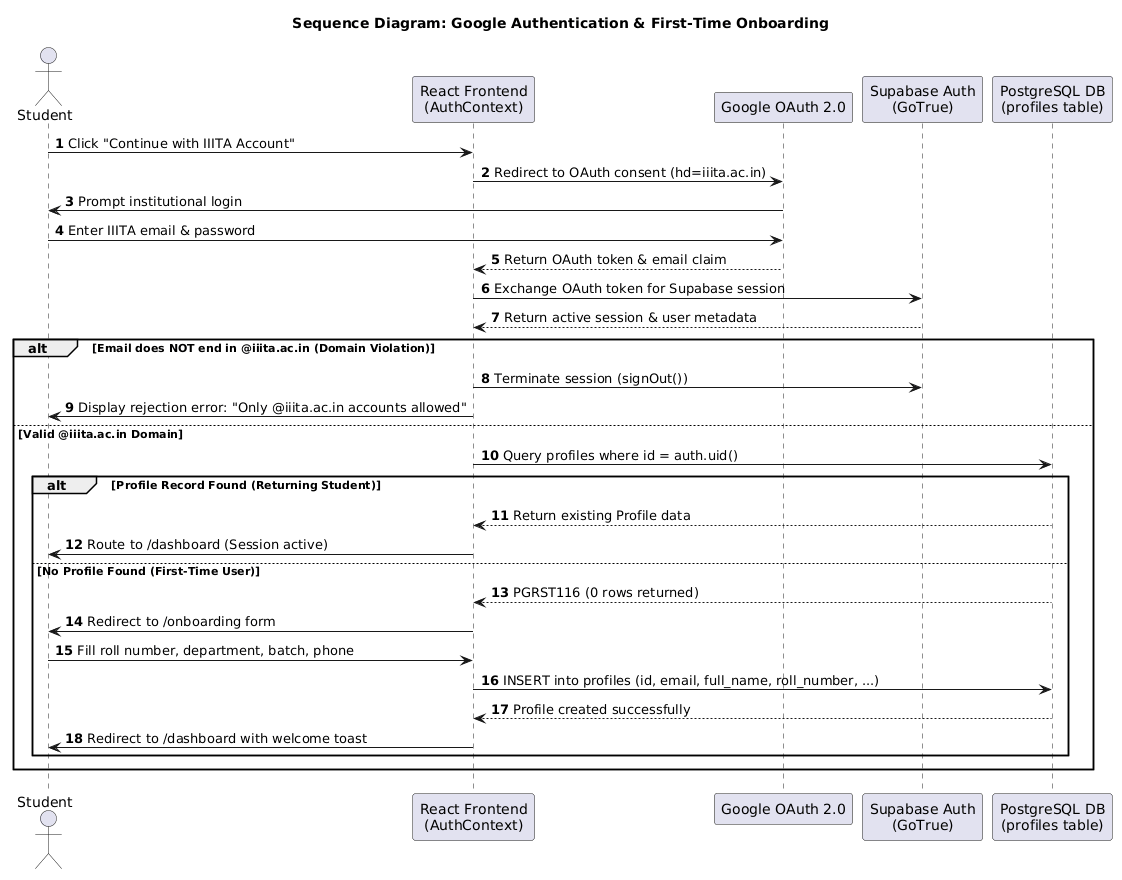

The diagram above was rendered by PlantUML. Its source (embedded in the PNG):
@startuml
title Sequence Diagram: Google Authentication & First-Time Onboarding

autonumber
actor Student
participant "React Frontend\n(AuthContext)" as UI
participant "Google OAuth 2.0" as Google
participant "Supabase Auth\n(GoTrue)" as Auth
participant "PostgreSQL DB\n(profiles table)" as DB

Student -> UI: Click "Continue with IIITA Account"
UI -> Google: Redirect to OAuth consent (hd=iiita.ac.in)
Google -> Student: Prompt institutional login
Student -> Google: Enter IIITA email & password
Google --> UI: Return OAuth token & email claim

UI -> Auth: Exchange OAuth token for Supabase session
Auth --> UI: Return active session & user metadata

alt Email does NOT end in @iiita.ac.in (Domain Violation)
    UI -> Auth: Terminate session (signOut())
    UI -> Student: Display rejection error: "Only @iiita.ac.in accounts allowed"
else Valid @iiita.ac.in Domain
    UI -> DB: Query profiles where id = auth.uid()
    
    alt Profile Record Found (Returning Student)
        DB --> UI: Return existing Profile data
        UI -> Student: Route to /dashboard (Session active)
    else No Profile Found (First-Time User)
        DB --> UI: PGRST116 (0 rows returned)
        UI -> Student: Redirect to /onboarding form
        Student -> UI: Fill roll number, department, batch, phone
        UI -> DB: INSERT into profiles (id, email, full_name, roll_number, ...)
        DB --> UI: Profile created successfully
        UI -> Student: Redirect to /dashboard with welcome toast
    end
end
@enduml